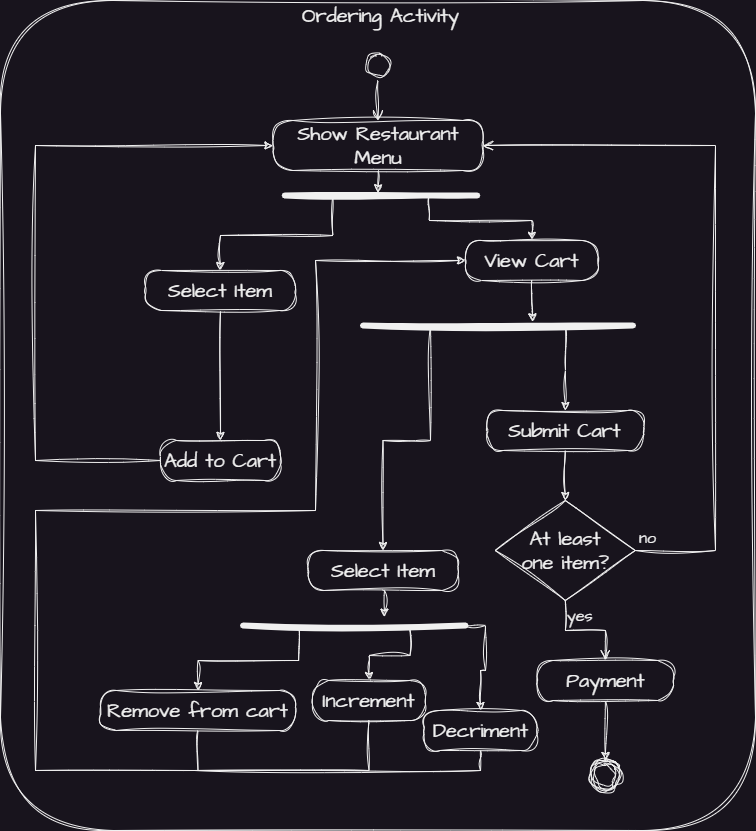

The diagram above was exported from draw.io. Its source (the exported page's mxGraphModel, read from the mxfile embedded in the PNG):
<mxGraphModel dx="999" dy="-356" grid="1" gridSize="10" guides="1" tooltips="1" connect="1" arrows="1" fold="1" page="1" pageScale="1" pageWidth="850" pageHeight="1100" math="0" shadow="0">
  <root>
    <mxCell id="0" />
    <mxCell id="1" parent="0" />
    <mxCell id="QXzw55ry2eYJ1UNYqKI2-1" value="" style="rounded=1;whiteSpace=wrap;html=1;sketch=1;hachureGap=4;jiggle=2;curveFitting=1;fontFamily=Architects Daughter;fontSource=https%3A%2F%2Ffonts.googleapis.com%2Fcss%3Ffamily%3DArchitects%2BDaughter;fontSize=20;labelBackgroundColor=none;" parent="1" vertex="1">
      <mxGeometry x="45" y="1120" width="755" height="830" as="geometry" />
    </mxCell>
    <mxCell id="QXzw55ry2eYJ1UNYqKI2-2" value="Ordering Activity" style="text;html=1;strokeColor=none;fillColor=none;align=center;verticalAlign=middle;whiteSpace=wrap;rounded=0;fontSize=20;fontFamily=Architects Daughter;labelBackgroundColor=none;sketch=1;curveFitting=1;jiggle=2;" parent="1" vertex="1">
      <mxGeometry x="328" y="1120" width="195" height="30" as="geometry" />
    </mxCell>
    <mxCell id="QXzw55ry2eYJ1UNYqKI2-3" value="" style="ellipse;html=1;shape=startState;sketch=1;hachureGap=4;jiggle=2;curveFitting=1;fontFamily=Architects Daughter;fontSource=https%3A%2F%2Ffonts.googleapis.com%2Fcss%3Ffamily%3DArchitects%2BDaughter;fontSize=20;labelBackgroundColor=none;" parent="1" vertex="1">
      <mxGeometry x="407.5" y="1170" width="30" height="30" as="geometry" />
    </mxCell>
    <mxCell id="QXzw55ry2eYJ1UNYqKI2-4" value="" style="edgeStyle=orthogonalEdgeStyle;html=1;verticalAlign=bottom;endArrow=open;endSize=8;rounded=0;sketch=1;hachureGap=4;jiggle=2;curveFitting=1;fontFamily=Architects Daughter;fontSource=https%3A%2F%2Ffonts.googleapis.com%2Fcss%3Ffamily%3DArchitects%2BDaughter;fontSize=16;labelBackgroundColor=none;fontColor=default;" parent="1" source="QXzw55ry2eYJ1UNYqKI2-3" target="QXzw55ry2eYJ1UNYqKI2-6" edge="1">
      <mxGeometry relative="1" as="geometry">
        <mxPoint x="422.5" y="1290" as="targetPoint" />
      </mxGeometry>
    </mxCell>
    <mxCell id="QXzw55ry2eYJ1UNYqKI2-5" style="edgeStyle=orthogonalEdgeStyle;rounded=0;sketch=1;hachureGap=4;jiggle=2;curveFitting=1;orthogonalLoop=1;jettySize=auto;html=1;exitX=0.5;exitY=1;exitDx=0;exitDy=0;entryX=0.485;entryY=0.226;entryDx=0;entryDy=0;entryPerimeter=0;fontFamily=Architects Daughter;fontSource=https%3A%2F%2Ffonts.googleapis.com%2Fcss%3Ffamily%3DArchitects%2BDaughter;fontSize=16;labelBackgroundColor=none;fontColor=default;" parent="1" source="QXzw55ry2eYJ1UNYqKI2-6" target="QXzw55ry2eYJ1UNYqKI2-21" edge="1">
      <mxGeometry relative="1" as="geometry" />
    </mxCell>
    <mxCell id="QXzw55ry2eYJ1UNYqKI2-6" value="Show Restaurant Menu" style="rounded=1;whiteSpace=wrap;html=1;arcSize=40;sketch=1;hachureGap=4;jiggle=2;curveFitting=1;fontFamily=Architects Daughter;fontSource=https%3A%2F%2Ffonts.googleapis.com%2Fcss%3Ffamily%3DArchitects%2BDaughter;fontSize=20;labelBackgroundColor=none;" parent="1" vertex="1">
      <mxGeometry x="317.5" y="1240" width="210" height="50" as="geometry" />
    </mxCell>
    <mxCell id="QXzw55ry2eYJ1UNYqKI2-7" style="edgeStyle=orthogonalEdgeStyle;rounded=0;sketch=1;hachureGap=4;jiggle=2;curveFitting=1;orthogonalLoop=1;jettySize=auto;html=1;exitX=0.5;exitY=1;exitDx=0;exitDy=0;fontFamily=Architects Daughter;fontSource=https%3A%2F%2Ffonts.googleapis.com%2Fcss%3Ffamily%3DArchitects%2BDaughter;fontSize=16;labelBackgroundColor=none;fontColor=default;" parent="1" source="QXzw55ry2eYJ1UNYqKI2-8" target="QXzw55ry2eYJ1UNYqKI2-10" edge="1">
      <mxGeometry relative="1" as="geometry">
        <mxPoint x="226.26" y="1573.46" as="targetPoint" />
      </mxGeometry>
    </mxCell>
    <mxCell id="QXzw55ry2eYJ1UNYqKI2-8" value="Select Item" style="rounded=1;whiteSpace=wrap;html=1;arcSize=40;sketch=1;hachureGap=4;jiggle=2;curveFitting=1;fontFamily=Architects Daughter;fontSource=https%3A%2F%2Ffonts.googleapis.com%2Fcss%3Ffamily%3DArchitects%2BDaughter;fontSize=20;labelBackgroundColor=none;" parent="1" vertex="1">
      <mxGeometry x="190" y="1390" width="150" height="40" as="geometry" />
    </mxCell>
    <mxCell id="QXzw55ry2eYJ1UNYqKI2-9" style="rounded=0;sketch=1;hachureGap=4;jiggle=2;curveFitting=1;orthogonalLoop=1;jettySize=auto;html=1;exitX=0;exitY=0.5;exitDx=0;exitDy=0;fontFamily=Architects Daughter;fontSource=https%3A%2F%2Ffonts.googleapis.com%2Fcss%3Ffamily%3DArchitects%2BDaughter;fontSize=16;edgeStyle=orthogonalEdgeStyle;labelBackgroundColor=none;fontColor=default;" parent="1" source="QXzw55ry2eYJ1UNYqKI2-10" target="QXzw55ry2eYJ1UNYqKI2-6" edge="1">
      <mxGeometry relative="1" as="geometry">
        <Array as="points">
          <mxPoint x="80" y="1580" />
          <mxPoint x="80" y="1265" />
        </Array>
      </mxGeometry>
    </mxCell>
    <mxCell id="QXzw55ry2eYJ1UNYqKI2-10" value="Add to Cart" style="rounded=1;whiteSpace=wrap;html=1;arcSize=40;sketch=1;hachureGap=4;jiggle=2;curveFitting=1;fontFamily=Architects Daughter;fontSource=https%3A%2F%2Ffonts.googleapis.com%2Fcss%3Ffamily%3DArchitects%2BDaughter;fontSize=20;labelBackgroundColor=none;" parent="1" vertex="1">
      <mxGeometry x="205" y="1560" width="120" height="40" as="geometry" />
    </mxCell>
    <mxCell id="QXzw55ry2eYJ1UNYqKI2-11" style="edgeStyle=orthogonalEdgeStyle;rounded=0;sketch=1;hachureGap=4;jiggle=2;curveFitting=1;orthogonalLoop=1;jettySize=auto;html=1;exitX=0.5;exitY=1;exitDx=0;exitDy=0;fontFamily=Architects Daughter;fontSource=https%3A%2F%2Ffonts.googleapis.com%2Fcss%3Ffamily%3DArchitects%2BDaughter;fontSize=16;labelBackgroundColor=none;fontColor=default;" parent="1" source="QXzw55ry2eYJ1UNYqKI2-12" target="QXzw55ry2eYJ1UNYqKI2-13" edge="1">
      <mxGeometry relative="1" as="geometry" />
    </mxCell>
    <mxCell id="QXzw55ry2eYJ1UNYqKI2-12" value="Submit Cart" style="rounded=1;whiteSpace=wrap;html=1;arcSize=40;sketch=1;hachureGap=4;jiggle=2;curveFitting=1;fontFamily=Architects Daughter;fontSource=https%3A%2F%2Ffonts.googleapis.com%2Fcss%3Ffamily%3DArchitects%2BDaughter;fontSize=20;labelBackgroundColor=none;" parent="1" vertex="1">
      <mxGeometry x="531.25" y="1530" width="157" height="40" as="geometry" />
    </mxCell>
    <mxCell id="QXzw55ry2eYJ1UNYqKI2-13" value="At least &lt;br&gt;one item?" style="rhombus;whiteSpace=wrap;html=1;sketch=1;hachureGap=4;jiggle=2;curveFitting=1;fontFamily=Architects Daughter;fontSource=https%3A%2F%2Ffonts.googleapis.com%2Fcss%3Ffamily%3DArchitects%2BDaughter;fontSize=20;labelBackgroundColor=none;" parent="1" vertex="1">
      <mxGeometry x="539.75" y="1620" width="140" height="100" as="geometry" />
    </mxCell>
    <mxCell id="QXzw55ry2eYJ1UNYqKI2-14" value="no" style="edgeStyle=orthogonalEdgeStyle;html=1;align=left;verticalAlign=bottom;endArrow=open;endSize=8;rounded=0;sketch=1;hachureGap=4;jiggle=2;curveFitting=1;fontFamily=Architects Daughter;fontSource=https%3A%2F%2Ffonts.googleapis.com%2Fcss%3Ffamily%3DArchitects%2BDaughter;fontSize=16;labelBackgroundColor=none;fontColor=default;" parent="1" source="QXzw55ry2eYJ1UNYqKI2-13" target="QXzw55ry2eYJ1UNYqKI2-6" edge="1">
      <mxGeometry x="-0.9933" relative="1" as="geometry">
        <mxPoint x="540" y="1820" as="targetPoint" />
        <Array as="points">
          <mxPoint x="760" y="1670" />
          <mxPoint x="760" y="1265" />
        </Array>
        <mxPoint as="offset" />
      </mxGeometry>
    </mxCell>
    <mxCell id="QXzw55ry2eYJ1UNYqKI2-15" value="yes" style="edgeStyle=orthogonalEdgeStyle;html=1;align=left;verticalAlign=top;endArrow=open;endSize=8;rounded=0;sketch=1;hachureGap=4;jiggle=2;curveFitting=1;fontFamily=Architects Daughter;fontSource=https%3A%2F%2Ffonts.googleapis.com%2Fcss%3Ffamily%3DArchitects%2BDaughter;fontSize=16;labelBackgroundColor=none;fontColor=default;" parent="1" source="QXzw55ry2eYJ1UNYqKI2-13" target="QXzw55ry2eYJ1UNYqKI2-18" edge="1">
      <mxGeometry x="-0.9985" relative="1" as="geometry">
        <mxPoint x="618.25" y="1660" as="targetPoint" />
        <mxPoint as="offset" />
      </mxGeometry>
    </mxCell>
    <mxCell id="QXzw55ry2eYJ1UNYqKI2-17" style="rounded=0;sketch=1;hachureGap=4;jiggle=2;curveFitting=1;orthogonalLoop=1;jettySize=auto;html=1;exitX=0.5;exitY=1;exitDx=0;exitDy=0;fontFamily=Architects Daughter;fontSource=https%3A%2F%2Ffonts.googleapis.com%2Fcss%3Ffamily%3DArchitects%2BDaughter;fontSize=16;labelBackgroundColor=none;fontColor=default;" parent="1" source="QXzw55ry2eYJ1UNYqKI2-18" target="UmQvzRWSz3ky7Jkeef35-1" edge="1">
      <mxGeometry relative="1" as="geometry">
        <mxPoint x="650" y="1880" as="targetPoint" />
      </mxGeometry>
    </mxCell>
    <mxCell id="QXzw55ry2eYJ1UNYqKI2-18" value="Payment" style="rounded=1;whiteSpace=wrap;html=1;arcSize=40;sketch=1;hachureGap=4;jiggle=2;curveFitting=1;fontFamily=Architects Daughter;fontSource=https%3A%2F%2Ffonts.googleapis.com%2Fcss%3Ffamily%3DArchitects%2BDaughter;fontSize=20;labelBackgroundColor=none;" parent="1" vertex="1">
      <mxGeometry x="581.5" y="1780" width="136.75" height="40" as="geometry" />
    </mxCell>
    <mxCell id="QXzw55ry2eYJ1UNYqKI2-19" style="rounded=0;sketch=1;hachureGap=4;jiggle=2;curveFitting=1;orthogonalLoop=1;jettySize=auto;html=1;exitX=0.25;exitY=0.5;exitDx=0;exitDy=0;exitPerimeter=0;fontFamily=Architects Daughter;fontSource=https%3A%2F%2Ffonts.googleapis.com%2Fcss%3Ffamily%3DArchitects%2BDaughter;fontSize=16;edgeStyle=orthogonalEdgeStyle;labelBackgroundColor=none;fontColor=default;" parent="1" source="QXzw55ry2eYJ1UNYqKI2-21" target="QXzw55ry2eYJ1UNYqKI2-8" edge="1">
      <mxGeometry relative="1" as="geometry" />
    </mxCell>
    <mxCell id="QXzw55ry2eYJ1UNYqKI2-20" style="edgeStyle=orthogonalEdgeStyle;rounded=0;sketch=1;hachureGap=4;jiggle=2;curveFitting=1;orthogonalLoop=1;jettySize=auto;html=1;exitX=0.75;exitY=0.5;exitDx=0;exitDy=0;exitPerimeter=0;fontFamily=Architects Daughter;fontSource=https%3A%2F%2Ffonts.googleapis.com%2Fcss%3Ffamily%3DArchitects%2BDaughter;fontSize=16;labelBackgroundColor=none;fontColor=default;" parent="1" source="QXzw55ry2eYJ1UNYqKI2-21" target="QXzw55ry2eYJ1UNYqKI2-23" edge="1">
      <mxGeometry relative="1" as="geometry" />
    </mxCell>
    <mxCell id="QXzw55ry2eYJ1UNYqKI2-21" value="" style="shape=line;html=1;strokeWidth=6;sketch=1;hachureGap=4;jiggle=2;curveFitting=1;fontFamily=Architects Daughter;fontSource=https%3A%2F%2Ffonts.googleapis.com%2Fcss%3Ffamily%3DArchitects%2BDaughter;fontSize=20;labelBackgroundColor=none;" parent="1" vertex="1">
      <mxGeometry x="329.25" y="1310" width="192.5" height="10" as="geometry" />
    </mxCell>
    <mxCell id="QXzw55ry2eYJ1UNYqKI2-22" style="edgeStyle=orthogonalEdgeStyle;rounded=0;sketch=1;hachureGap=4;jiggle=2;curveFitting=1;orthogonalLoop=1;jettySize=auto;html=1;exitX=0.5;exitY=1;exitDx=0;exitDy=0;entryX=0.628;entryY=0.133;entryDx=0;entryDy=0;entryPerimeter=0;fontFamily=Architects Daughter;fontSource=https%3A%2F%2Ffonts.googleapis.com%2Fcss%3Ffamily%3DArchitects%2BDaughter;fontSize=16;labelBackgroundColor=none;fontColor=default;" parent="1" source="QXzw55ry2eYJ1UNYqKI2-23" target="QXzw55ry2eYJ1UNYqKI2-26" edge="1">
      <mxGeometry relative="1" as="geometry" />
    </mxCell>
    <mxCell id="QXzw55ry2eYJ1UNYqKI2-23" value="View Cart" style="rounded=1;whiteSpace=wrap;html=1;arcSize=40;sketch=1;hachureGap=4;jiggle=2;curveFitting=1;fontFamily=Architects Daughter;fontSource=https%3A%2F%2Ffonts.googleapis.com%2Fcss%3Ffamily%3DArchitects%2BDaughter;fontSize=20;labelBackgroundColor=none;" parent="1" vertex="1">
      <mxGeometry x="510" y="1360" width="132.5" height="40" as="geometry" />
    </mxCell>
    <mxCell id="QXzw55ry2eYJ1UNYqKI2-24" style="edgeStyle=orthogonalEdgeStyle;rounded=0;sketch=1;hachureGap=4;jiggle=2;curveFitting=1;orthogonalLoop=1;jettySize=auto;html=1;exitX=0.75;exitY=0.5;exitDx=0;exitDy=0;exitPerimeter=0;fontFamily=Architects Daughter;fontSource=https%3A%2F%2Ffonts.googleapis.com%2Fcss%3Ffamily%3DArchitects%2BDaughter;fontSize=16;labelBackgroundColor=none;fontColor=default;" parent="1" source="QXzw55ry2eYJ1UNYqKI2-26" target="QXzw55ry2eYJ1UNYqKI2-12" edge="1">
      <mxGeometry relative="1" as="geometry" />
    </mxCell>
    <mxCell id="QXzw55ry2eYJ1UNYqKI2-25" style="edgeStyle=orthogonalEdgeStyle;rounded=0;sketch=1;hachureGap=4;jiggle=2;curveFitting=1;orthogonalLoop=1;jettySize=auto;html=1;exitX=0.25;exitY=0.5;exitDx=0;exitDy=0;exitPerimeter=0;fontFamily=Architects Daughter;fontSource=https%3A%2F%2Ffonts.googleapis.com%2Fcss%3Ffamily%3DArchitects%2BDaughter;fontSize=16;labelBackgroundColor=none;fontColor=default;" parent="1" source="QXzw55ry2eYJ1UNYqKI2-26" target="QXzw55ry2eYJ1UNYqKI2-30" edge="1">
      <mxGeometry relative="1" as="geometry" />
    </mxCell>
    <mxCell id="QXzw55ry2eYJ1UNYqKI2-26" value="" style="shape=line;html=1;strokeWidth=6;sketch=1;hachureGap=4;jiggle=2;curveFitting=1;fontFamily=Architects Daughter;fontSource=https%3A%2F%2Ffonts.googleapis.com%2Fcss%3Ffamily%3DArchitects%2BDaughter;fontSize=20;labelBackgroundColor=none;" parent="1" vertex="1">
      <mxGeometry x="407.5" y="1440" width="270" height="10" as="geometry" />
    </mxCell>
    <mxCell id="QXzw55ry2eYJ1UNYqKI2-27" style="edgeStyle=orthogonalEdgeStyle;rounded=0;sketch=1;hachureGap=4;jiggle=2;curveFitting=1;orthogonalLoop=1;jettySize=auto;html=1;fontFamily=Architects Daughter;fontSource=https%3A%2F%2Ffonts.googleapis.com%2Fcss%3Ffamily%3DArchitects%2BDaughter;fontSize=16;labelBackgroundColor=none;fontColor=default;" parent="1" source="QXzw55ry2eYJ1UNYqKI2-28" target="QXzw55ry2eYJ1UNYqKI2-23" edge="1">
      <mxGeometry relative="1" as="geometry">
        <Array as="points">
          <mxPoint x="243" y="1890" />
          <mxPoint x="80" y="1890" />
          <mxPoint x="80" y="1630" />
          <mxPoint x="360" y="1630" />
          <mxPoint x="360" y="1380" />
        </Array>
      </mxGeometry>
    </mxCell>
    <mxCell id="QXzw55ry2eYJ1UNYqKI2-28" value="Remove from cart" style="rounded=1;whiteSpace=wrap;html=1;arcSize=40;sketch=1;hachureGap=4;jiggle=2;curveFitting=1;fontFamily=Architects Daughter;fontSource=https%3A%2F%2Ffonts.googleapis.com%2Fcss%3Ffamily%3DArchitects%2BDaughter;fontSize=20;labelBackgroundColor=none;" parent="1" vertex="1">
      <mxGeometry x="145" y="1810" width="195" height="40" as="geometry" />
    </mxCell>
    <mxCell id="QXzw55ry2eYJ1UNYqKI2-29" style="edgeStyle=orthogonalEdgeStyle;rounded=0;sketch=1;hachureGap=4;jiggle=2;curveFitting=1;orthogonalLoop=1;jettySize=auto;html=1;exitX=0.5;exitY=1;exitDx=0;exitDy=0;entryX=0.636;entryY=-0.333;entryDx=0;entryDy=0;entryPerimeter=0;fontFamily=Architects Daughter;fontSource=https%3A%2F%2Ffonts.googleapis.com%2Fcss%3Ffamily%3DArchitects%2BDaughter;fontSize=16;labelBackgroundColor=none;fontColor=default;" parent="1" source="QXzw55ry2eYJ1UNYqKI2-30" target="QXzw55ry2eYJ1UNYqKI2-35" edge="1">
      <mxGeometry relative="1" as="geometry" />
    </mxCell>
    <mxCell id="QXzw55ry2eYJ1UNYqKI2-30" value="Select Item" style="rounded=1;whiteSpace=wrap;html=1;arcSize=40;sketch=1;hachureGap=4;jiggle=2;curveFitting=1;fontFamily=Architects Daughter;fontSource=https%3A%2F%2Ffonts.googleapis.com%2Fcss%3Ffamily%3DArchitects%2BDaughter;fontSize=20;labelBackgroundColor=none;" parent="1" vertex="1">
      <mxGeometry x="352.5" y="1670" width="150" height="40" as="geometry" />
    </mxCell>
    <mxCell id="QXzw55ry2eYJ1UNYqKI2-31" style="edgeStyle=orthogonalEdgeStyle;rounded=0;sketch=1;hachureGap=4;jiggle=2;curveFitting=1;orthogonalLoop=1;jettySize=auto;html=1;exitX=0.5;exitY=1;exitDx=0;exitDy=0;fontFamily=Architects Daughter;fontSource=https%3A%2F%2Ffonts.googleapis.com%2Fcss%3Ffamily%3DArchitects%2BDaughter;fontSize=16;labelBackgroundColor=none;fontColor=default;" parent="1" source="QXzw55ry2eYJ1UNYqKI2-28" target="QXzw55ry2eYJ1UNYqKI2-28" edge="1">
      <mxGeometry relative="1" as="geometry" />
    </mxCell>
    <mxCell id="QXzw55ry2eYJ1UNYqKI2-32" style="edgeStyle=orthogonalEdgeStyle;rounded=0;sketch=1;hachureGap=4;jiggle=2;curveFitting=1;orthogonalLoop=1;jettySize=auto;html=1;exitX=0.25;exitY=0.5;exitDx=0;exitDy=0;exitPerimeter=0;fontFamily=Architects Daughter;fontSource=https%3A%2F%2Ffonts.googleapis.com%2Fcss%3Ffamily%3DArchitects%2BDaughter;fontSize=16;labelBackgroundColor=none;fontColor=default;" parent="1" source="QXzw55ry2eYJ1UNYqKI2-35" target="QXzw55ry2eYJ1UNYqKI2-28" edge="1">
      <mxGeometry relative="1" as="geometry" />
    </mxCell>
    <mxCell id="QXzw55ry2eYJ1UNYqKI2-33" style="edgeStyle=orthogonalEdgeStyle;rounded=0;sketch=1;hachureGap=4;jiggle=2;curveFitting=1;orthogonalLoop=1;jettySize=auto;html=1;exitX=0.75;exitY=0.5;exitDx=0;exitDy=0;exitPerimeter=0;fontFamily=Architects Daughter;fontSource=https%3A%2F%2Ffonts.googleapis.com%2Fcss%3Ffamily%3DArchitects%2BDaughter;fontSize=16;labelBackgroundColor=none;fontColor=default;" parent="1" source="QXzw55ry2eYJ1UNYqKI2-35" target="QXzw55ry2eYJ1UNYqKI2-37" edge="1">
      <mxGeometry relative="1" as="geometry" />
    </mxCell>
    <mxCell id="QXzw55ry2eYJ1UNYqKI2-34" style="edgeStyle=orthogonalEdgeStyle;rounded=0;sketch=1;hachureGap=4;jiggle=2;curveFitting=1;orthogonalLoop=1;jettySize=auto;html=1;exitX=1;exitY=0.5;exitDx=0;exitDy=0;exitPerimeter=0;fontFamily=Architects Daughter;fontSource=https%3A%2F%2Ffonts.googleapis.com%2Fcss%3Ffamily%3DArchitects%2BDaughter;fontSize=16;labelBackgroundColor=none;fontColor=default;" parent="1" source="QXzw55ry2eYJ1UNYqKI2-35" target="QXzw55ry2eYJ1UNYqKI2-39" edge="1">
      <mxGeometry relative="1" as="geometry" />
    </mxCell>
    <mxCell id="QXzw55ry2eYJ1UNYqKI2-35" value="" style="shape=line;html=1;strokeWidth=6;sketch=1;hachureGap=4;jiggle=2;curveFitting=1;fontFamily=Architects Daughter;fontSource=https%3A%2F%2Ffonts.googleapis.com%2Fcss%3Ffamily%3DArchitects%2BDaughter;fontSize=20;labelBackgroundColor=none;" parent="1" vertex="1">
      <mxGeometry x="287.5" y="1740" width="222.5" height="10" as="geometry" />
    </mxCell>
    <mxCell id="QXzw55ry2eYJ1UNYqKI2-36" style="edgeStyle=orthogonalEdgeStyle;rounded=0;sketch=1;hachureGap=4;jiggle=2;curveFitting=1;orthogonalLoop=1;jettySize=auto;html=1;exitX=0.5;exitY=1;exitDx=0;exitDy=0;fontFamily=Architects Daughter;fontSource=https%3A%2F%2Ffonts.googleapis.com%2Fcss%3Ffamily%3DArchitects%2BDaughter;fontSize=16;endArrow=none;endFill=0;labelBackgroundColor=none;fontColor=default;" parent="1" source="QXzw55ry2eYJ1UNYqKI2-37" edge="1">
      <mxGeometry relative="1" as="geometry">
        <mxPoint x="240" y="1890" as="targetPoint" />
        <Array as="points">
          <mxPoint x="414" y="1890" />
        </Array>
      </mxGeometry>
    </mxCell>
    <mxCell id="QXzw55ry2eYJ1UNYqKI2-37" value="Increment" style="rounded=1;whiteSpace=wrap;html=1;arcSize=40;sketch=1;hachureGap=4;jiggle=2;curveFitting=1;fontFamily=Architects Daughter;fontSource=https%3A%2F%2Ffonts.googleapis.com%2Fcss%3Ffamily%3DArchitects%2BDaughter;fontSize=20;labelBackgroundColor=none;" parent="1" vertex="1">
      <mxGeometry x="357" y="1800" width="113" height="40" as="geometry" />
    </mxCell>
    <mxCell id="QXzw55ry2eYJ1UNYqKI2-38" style="edgeStyle=orthogonalEdgeStyle;rounded=0;sketch=1;hachureGap=4;jiggle=2;curveFitting=1;orthogonalLoop=1;jettySize=auto;html=1;exitX=0.5;exitY=1;exitDx=0;exitDy=0;fontFamily=Architects Daughter;fontSource=https%3A%2F%2Ffonts.googleapis.com%2Fcss%3Ffamily%3DArchitects%2BDaughter;fontSize=16;endArrow=none;endFill=0;labelBackgroundColor=none;fontColor=default;" parent="1" source="QXzw55ry2eYJ1UNYqKI2-39" edge="1">
      <mxGeometry relative="1" as="geometry">
        <mxPoint x="240" y="1890" as="targetPoint" />
        <Array as="points">
          <mxPoint x="525" y="1890" />
        </Array>
      </mxGeometry>
    </mxCell>
    <mxCell id="QXzw55ry2eYJ1UNYqKI2-39" value="Decriment" style="rounded=1;whiteSpace=wrap;html=1;arcSize=40;sketch=1;hachureGap=4;jiggle=2;curveFitting=1;fontFamily=Architects Daughter;fontSource=https%3A%2F%2Ffonts.googleapis.com%2Fcss%3Ffamily%3DArchitects%2BDaughter;fontSize=20;labelBackgroundColor=none;" parent="1" vertex="1">
      <mxGeometry x="468.5" y="1830" width="113" height="40" as="geometry" />
    </mxCell>
    <mxCell id="UmQvzRWSz3ky7Jkeef35-1" value="" style="ellipse;html=1;shape=endState;labelBackgroundColor=none;sketch=1;curveFitting=1;jiggle=2;" vertex="1" parent="1">
      <mxGeometry x="634.87" y="1880" width="30" height="30" as="geometry" />
    </mxCell>
  </root>
</mxGraphModel>